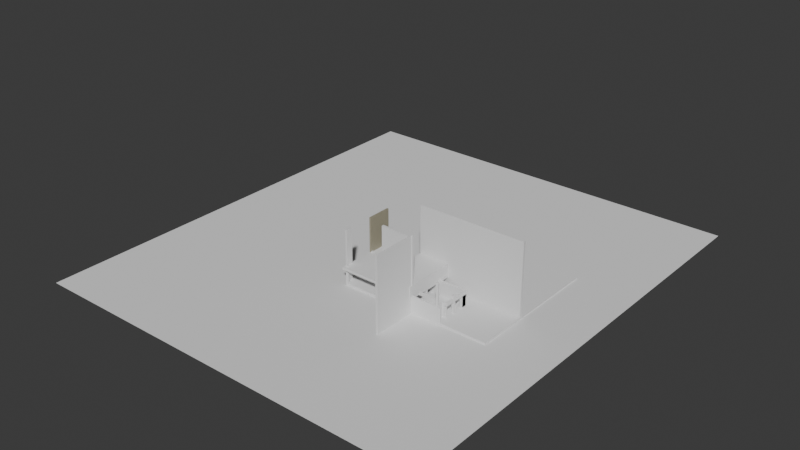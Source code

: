 # Source: Donde_formamos_antes_de_entrar3.blend  (saved by Blender 4.4.32; exported with 4.5.12 LTS)
import bpy
from mathutils import Matrix  # noqa: F401  (used for matrix-valued properties, if any)

bpy.ops.wm.read_factory_settings(use_empty=True)
scene = bpy.context.scene
scene.name = 'Scene'

# ---- collections
col_collection = bpy.data.collections.new('Collection'); scene.collection.children.link(col_collection)

# ---- materials (node trees are filled in below, after node groups)
mat_material_001 = bpy.data.materials.new('Material.001')
mat_material_002 = bpy.data.materials.new('Material.002')
mat_material_004 = bpy.data.materials.new('Material.004')

# ---- material node trees
mat_material_001.use_nodes = True; mat_material_001.node_tree.nodes.clear()
_N = mat_material_001.node_tree.nodes; _L = mat_material_001.node_tree.links
n0 = _N.new('ShaderNodeBsdfPrincipled'); n0.name = 'BSDF Principista'; n0.location = (10, 300)
n0.inputs[0].default_value = (0.3515, 0.3231, 0.2307, 1.0)
n1 = _N.new('ShaderNodeOutputMaterial'); n1.name = 'Material'; n1.location = (300, 300)
_L.new(n0.outputs[0], n1.inputs[0])
n1.is_active_output = True
mat_material_002.use_nodes = True; mat_material_002.node_tree.nodes.clear()
_N = mat_material_002.node_tree.nodes; _L = mat_material_002.node_tree.links
n0 = _N.new('ShaderNodeBsdfPrincipled'); n0.name = 'BSDF Principista'; n0.location = (10, 300)
n1 = _N.new('ShaderNodeOutputMaterial'); n1.name = 'Material'; n1.location = (300, 300)
_L.new(n0.outputs[0], n1.inputs[0])
n1.is_active_output = True
mat_material_004.use_nodes = True; mat_material_004.node_tree.nodes.clear()
_N = mat_material_004.node_tree.nodes; _L = mat_material_004.node_tree.links
n0 = _N.new('ShaderNodeBsdfPrincipled'); n0.name = 'BSDF Principista'; n0.location = (10, 300)
n0.inputs[0].default_value = (0.4656, 0.4277, 0.3044, 1.0)
n1 = _N.new('ShaderNodeOutputMaterial'); n1.name = 'Material'; n1.location = (300, 300)
_L.new(n0.outputs[0], n1.inputs[0])
n1.is_active_output = True

# ---- world
world_world = bpy.data.worlds.new('World'); scene.world = world_world
world_world.use_nodes = True; world_world.node_tree.nodes.clear()
_N = world_world.node_tree.nodes; _L = world_world.node_tree.links
n0 = _N.new('ShaderNodeOutputWorld'); n0.name = 'World Output'; n0.location = (300, 300)
n1 = _N.new('ShaderNodeBackground'); n1.name = 'Background'; n1.location = (10, 300)
n1.inputs[0].default_value = (0.05088, 0.05088, 0.05088, 1.0)
_L.new(n1.outputs[0], n0.inputs[0])
n0.is_active_output = True
world_world.color = (0.05088, 0.05088, 0.05088)
world_world.sun_shadow_jitter_overblur = 0.0

# ---- meshes
me_plano = bpy.data.meshes.new('Plano')
me_plano.from_pydata([], [], [])
_uv = me_plano.uv_layers.new(name='MapaUV')
_uv.uv.foreach_set('vector', [])
me_plano.update()
me_cubo = bpy.data.meshes.new('Cubo')
me_cubo.from_pydata([(-1.0, -1.015, -1.117), (-1.0, -1.015, 4.214), (-1.0, 1.133, -1.117), (-1.0, 1.133, 4.214), (1.0, -1.015, -1.117), (1.0, -1.015, 4.214), (1.0, 1.133, -1.117), (1.0, 1.133, 4.214), (-1.0, 0.3011, 2.743), (-1.0, -0.1346, 2.743), (-1.0, 0.3011, -1.117), (-1.0, -0.1346, -1.117), (1.0, -0.1346, -1.117), (1.0, 0.3011, -1.117), (1.0, -0.1346, 2.743), (1.0, 0.3011, 2.743), (-1.0, -0.2338, -1.117), (-1.0, -0.6928, -1.117), (-1.0, -0.6928, 2.737), (-1.0, -0.2338, 2.737), (1.0, -0.6928, -1.117), (1.0, -0.2338, -1.117), (1.0, -0.6928, 2.737), (1.0, -0.2338, 2.737)], [], [(0, 1, 3, 2, 10, 8, 9, 19, 18, 17), (2, 3, 7, 6), (4, 5, 1, 0), (7, 3, 1, 5), (16, 11, 12, 21), (4, 0, 17, 20), (10, 2, 6, 13), (15, 8, 10, 13), (8, 15, 14, 9), (17, 18, 22, 20), (19, 23, 22, 18), (23, 14, 15, 13, 6, 7, 5, 4, 20, 22)])
_uv = me_cubo.uv_layers.new(name='MapaUV')
_uv.uv.foreach_set('vector', [0.375, 0.0, 0.625, 0.0, 0.625, 0.25, 0.375, 0.25, 0.375, 0.1531, 0.556, 0.1531, 0.556, 0.1024, 0.5557, 0.09088, 0.5557, 0.03746, 0.375, 0.03746, 0.375, 0.25, 0.625, 0.25, 0.625, 0.5, 0.375, 0.5, 0.375, 0.75, 0.625, 0.75, 0.625, 1.0, 0.375, 1.0, 0.625, 0.5, 0.875, 0.5, 0.875, 0.75, 0.625, 0.75, 0.125, 0.6591, 0.125, 0.6476, 0.375, 0.6476, 0.375, 0.6591, 0.375, 0.75, 0.125, 0.75, 0.125, 0.7125, 0.375, 0.7125, 0.125, 0.5969, 0.125, 0.5, 0.375, 0.5, 0.375, 0.5969, 0.625, 0.9445, 0.625, 0.8373, 0.4209, 0.8373, 0.4209, 0.9445, 0.7123, 0.75, 0.8195, 0.75, 0.8195, 0.5, 0.7123, 0.5, 0.421, 0.4127, 0.625, 0.4127, 0.625, 0.3055, 0.421, 0.3055, 0.7123, 0.75, 0.8195, 0.75, 0.8195, 0.5, 0.7123, 0.5, 0.5557, 0.6591, 0.556, 0.6476, 0.556, 0.5969, 0.375, 0.5969, 0.375, 0.5, 0.625, 0.5, 0.625, 0.75, 0.375, 0.75, 0.375, 0.7125, 0.5557, 0.7125])
me_cubo.update()
me_cubo_001 = bpy.data.meshes.new('Cubo.001')
me_cubo_001.from_pydata([(-1.0, -1.0, -1.0), (-1.0, -1.0, 1.075), (-1.0, 1.0, -1.0), (-1.0, 1.0, 1.075), (1.0, -1.0, -1.0), (1.0, -1.0, 1.075), (1.0, 1.0, -1.0), (1.0, 1.0, 1.075)], [], [(0, 1, 3, 2), (2, 3, 7, 6), (6, 7, 5, 4), (4, 5, 1, 0), (2, 6, 4, 0), (7, 3, 1, 5)])
_uv = me_cubo_001.uv_layers.new(name='MapaUV')
_uv.uv.foreach_set('vector', [0.375, 0.0, 0.625, 0.0, 0.625, 0.25, 0.375, 0.25, 0.375, 0.25, 0.625, 0.25, 0.625, 0.5, 0.375, 0.5, 0.375, 0.5, 0.625, 0.5, 0.625, 0.75, 0.375, 0.75, 0.375, 0.75, 0.625, 0.75, 0.625, 1.0, 0.375, 1.0, 0.125, 0.5, 0.375, 0.5, 0.375, 0.75, 0.125, 0.75, 0.625, 0.5, 0.875, 0.5, 0.875, 0.75, 0.625, 0.75])
me_cubo_001.update()
me_cubo_002 = bpy.data.meshes.new('Cubo.002')
me_cubo_002.from_pydata([(-1.0, 4.755, -1.0), (-1.0, 4.755, 1.057), (-1.0, 6.755, -1.0), (-1.0, 6.755, 1.057), (1.0, 4.755, -1.0), (1.0, 4.755, 1.057), (1.0, 6.755, -1.0), (1.0, 6.755, 1.057)], [], [(0, 1, 3, 2), (2, 3, 7, 6), (6, 7, 5, 4), (4, 5, 1, 0), (2, 6, 4, 0), (7, 3, 1, 5)])
_uv = me_cubo_002.uv_layers.new(name='MapaUV')
_uv.uv.foreach_set('vector', [0.375, 0.0, 0.625, 0.0, 0.625, 0.25, 0.375, 0.25, 0.375, 0.25, 0.625, 0.25, 0.625, 0.5, 0.375, 0.5, 0.375, 0.5, 0.625, 0.5, 0.625, 0.75, 0.375, 0.75, 0.375, 0.75, 0.625, 0.75, 0.625, 1.0, 0.375, 1.0, 0.125, 0.5, 0.375, 0.5, 0.375, 0.75, 0.125, 0.75, 0.625, 0.5, 0.875, 0.5, 0.875, 0.75, 0.625, 0.75])
me_cubo_002.update()
me_cubo_004 = bpy.data.meshes.new('Cubo.004')
me_cubo_004.from_pydata([(-1.0, -1.0, -1.0), (-1.0, -1.0, 1.083), (-1.0, 1.0, -1.0), (-1.0, 1.0, 1.083), (1.0, -1.0, -1.0), (1.0, -1.0, 1.083), (1.0, 1.0, -1.0), (1.0, 1.0, 1.083)], [], [(0, 1, 3, 2), (2, 3, 7, 6), (6, 7, 5, 4), (4, 5, 1, 0), (2, 6, 4, 0), (7, 3, 1, 5)])
_uv = me_cubo_004.uv_layers.new(name='MapaUV')
_uv.uv.foreach_set('vector', [0.375, 0.0, 0.625, 0.0, 0.625, 0.25, 0.375, 0.25, 0.375, 0.25, 0.625, 0.25, 0.625, 0.5, 0.375, 0.5, 0.375, 0.5, 0.625, 0.5, 0.625, 0.75, 0.375, 0.75, 0.375, 0.75, 0.625, 0.75, 0.625, 1.0, 0.375, 1.0, 0.125, 0.5, 0.375, 0.5, 0.375, 0.75, 0.125, 0.75, 0.625, 0.5, 0.875, 0.5, 0.875, 0.75, 0.625, 0.75])
me_cubo_004.update()
me_plano_001 = bpy.data.meshes.new('Plano.001')
me_plano_001.from_pydata([(-2.782, -1.0, 0.0), (1.0, -1.0, 0.0), (-2.782, 3.223, 0.0), (1.0, 3.223, 0.0), (-0.4894, 1.16, 0.5615), (-0.4894, 1.16, 0.5695), (-0.4894, 1.168, 0.5615), (-0.4894, 1.168, 0.5695), (-0.4814, 1.16, 0.5615), (-0.4814, 1.16, 0.5695), (-0.4814, 1.168, 0.5615), (-0.4814, 1.168, 0.5695)], [], [(0, 1, 3, 2), (4, 5, 7, 6), (6, 7, 11, 10), (10, 11, 9, 8), (8, 9, 5, 4), (6, 10, 8, 4), (11, 7, 5, 9)])
_uv = me_plano_001.uv_layers.new(name='MapaUV')
_uv.uv.foreach_set('vector', [0.0, 0.0, 1.0, 0.0, 1.0, 1.0, 0.0, 1.0, 0.375, 0.0, 0.625, 0.0, 0.625, 0.25, 0.375, 0.25, 0.375, 0.25, 0.625, 0.25, 0.625, 0.5, 0.375, 0.5, 0.375, 0.5, 0.625, 0.5, 0.625, 0.75, 0.375, 0.75, 0.375, 0.75, 0.625, 0.75, 0.625, 1.0, 0.375, 1.0, 0.125, 0.5, 0.375, 0.5, 0.375, 0.75, 0.125, 0.75, 0.625, 0.5, 0.875, 0.5, 0.875, 0.75, 0.625, 0.75])
me_plano_001.update()
me_cubo_006 = bpy.data.meshes.new('Cubo.006')
me_cubo_006.from_pydata([(-1.0, -10.9, -1.0), (-1.0, -10.9, 5.6), (-1.0, 19.03, -1.0), (-1.0, 19.03, 5.6), (1.0, -10.9, -1.0), (1.0, -10.9, 5.6), (1.0, 19.03, -1.0), (1.0, 19.03, 5.6)], [], [(0, 1, 3, 2), (2, 3, 7, 6), (6, 7, 5, 4), (4, 5, 1, 0), (2, 6, 4, 0), (7, 3, 1, 5)])
_uv = me_cubo_006.uv_layers.new(name='MapaUV')
_uv.uv.foreach_set('vector', [0.375, 0.0, 0.625, 0.0, 0.625, 0.25, 0.375, 0.25, 0.375, 0.25, 0.625, 0.25, 0.625, 0.5, 0.375, 0.5, 0.375, 0.5, 0.625, 0.5, 0.625, 0.75, 0.375, 0.75, 0.375, 0.75, 0.625, 0.75, 0.625, 1.0, 0.375, 1.0, 0.125, 0.5, 0.375, 0.5, 0.375, 0.75, 0.125, 0.75, 0.625, 0.5, 0.875, 0.5, 0.875, 0.75, 0.625, 0.75])
me_cubo_006.materials.append(mat_material_001)
me_cubo_006.update()
me_cubo_010 = bpy.data.meshes.new('Cubo.010')
me_cubo_010.from_pydata([(-0.8406, -1.0, -1.0), (-0.8406, -1.0, 1.0), (-0.8406, 1.018, -1.0), (-0.8406, 1.018, 1.0), (1.0, -1.0, -1.0), (1.0, -1.0, 1.0), (1.0, 1.018, -1.0), (1.0, 1.018, 1.0)], [], [(0, 1, 3, 2), (2, 3, 7, 6), (6, 7, 5, 4), (4, 5, 1, 0), (2, 6, 4, 0), (7, 3, 1, 5)])
_uv = me_cubo_010.uv_layers.new(name='MapaUV')
_uv.uv.foreach_set('vector', [0.375, 0.0, 0.625, 0.0, 0.625, 0.25, 0.375, 0.25, 0.375, 0.25, 0.625, 0.25, 0.625, 0.5, 0.375, 0.5, 0.375, 0.5, 0.625, 0.5, 0.625, 0.75, 0.375, 0.75, 0.375, 0.75, 0.625, 0.75, 0.625, 1.0, 0.375, 1.0, 0.125, 0.5, 0.375, 0.5, 0.375, 0.75, 0.125, 0.75, 0.625, 0.5, 0.875, 0.5, 0.875, 0.75, 0.625, 0.75])
me_cubo_010.update()
me_cubo_012 = bpy.data.meshes.new('Cubo.012')
me_cubo_012.from_pydata([(-1.001, 5.05, -1.021), (-0.9023, 5.05, 4.188), (-1.001, 6.934, -1.021), (-0.9023, 6.934, 4.188), (2.843, 5.05, -1.022), (2.941, 5.05, 4.187), (2.843, 6.934, -1.022), (2.941, 6.934, 4.187)], [], [(0, 1, 3, 2), (2, 3, 7, 6), (6, 7, 5, 4), (4, 5, 1, 0), (2, 6, 4, 0), (7, 3, 1, 5)])
_uv = me_cubo_012.uv_layers.new(name='MapaUV')
_uv.uv.foreach_set('vector', [0.375, 0.0, 0.625, 0.0, 0.625, 0.25, 0.375, 0.25, 0.375, 0.25, 0.625, 0.25, 0.625, 0.5, 0.375, 0.5, 0.375, 0.5, 0.625, 0.5, 0.625, 0.75, 0.375, 0.75, 0.375, 0.75, 0.625, 0.75, 0.625, 1.0, 0.375, 1.0, 0.125, 0.5, 0.375, 0.5, 0.375, 0.75, 0.125, 0.75, 0.625, 0.5, 0.875, 0.5, 0.875, 0.75, 0.625, 0.75])
me_cubo_012.update()
me_cubo_013 = bpy.data.meshes.new('Cubo.013')
me_cubo_013.from_pydata([(-1.001, 5.342, -1.021), (-0.9023, 5.342, 4.188), (-1.001, 6.665, -1.021), (-0.9023, 6.665, 4.188), (2.543, 5.342, -1.022), (2.641, 5.342, 4.187), (2.543, 6.665, -1.022), (2.641, 6.665, 4.187)], [], [(0, 1, 3, 2), (2, 3, 7, 6), (6, 7, 5, 4), (4, 5, 1, 0), (2, 6, 4, 0), (7, 3, 1, 5)])
_uv = me_cubo_013.uv_layers.new(name='MapaUV')
_uv.uv.foreach_set('vector', [0.375, 0.0, 0.625, 0.0, 0.625, 0.25, 0.375, 0.25, 0.375, 0.25, 0.625, 0.25, 0.625, 0.5, 0.375, 0.5, 0.375, 0.5, 0.625, 0.5, 0.625, 0.75, 0.375, 0.75, 0.375, 0.75, 0.625, 0.75, 0.625, 1.0, 0.375, 1.0, 0.125, 0.5, 0.375, 0.5, 0.375, 0.75, 0.125, 0.75, 0.625, 0.5, 0.875, 0.5, 0.875, 0.75, 0.625, 0.75])
me_cubo_013.update()
me_cubo_014 = bpy.data.meshes.new('Cubo.014')
me_cubo_014.from_pydata([(-0.9993, 5.258, -0.976), (-0.8706, 5.242, 5.225), (-0.9993, 7.287, -0.976), (-0.8706, 7.271, 5.225), (2.885, 5.258, -0.9765), (3.014, 5.242, 5.224), (2.885, 7.287, -0.9765), (3.014, 7.271, 5.224)], [], [(0, 1, 3, 2), (2, 3, 7, 6), (6, 7, 5, 4), (4, 5, 1, 0), (2, 6, 4, 0), (7, 3, 1, 5)])
_uv = me_cubo_014.uv_layers.new(name='MapaUV')
_uv.uv.foreach_set('vector', [0.375, 0.0, 0.625, 0.0, 0.625, 0.25, 0.375, 0.25, 0.375, 0.25, 0.625, 0.25, 0.625, 0.5, 0.375, 0.5, 0.375, 0.5, 0.625, 0.5, 0.625, 0.75, 0.375, 0.75, 0.375, 0.75, 0.625, 0.75, 0.625, 1.0, 0.375, 1.0, 0.125, 0.5, 0.375, 0.5, 0.375, 0.75, 0.125, 0.75, 0.625, 0.5, 0.875, 0.5, 0.875, 0.75, 0.625, 0.75])
me_cubo_014.update()
me_cubo_015 = bpy.data.meshes.new('Cubo.015')
me_cubo_015.from_pydata([(-1.001, 5.258, -1.021), (-0.9023, 5.258, 4.188), (-1.001, 6.755, -1.021), (-0.9023, 6.755, 4.188), (2.74, 5.258, -1.022), (2.838, 5.258, 4.187), (2.74, 6.755, -1.022), (2.838, 6.755, 4.187)], [], [(0, 1, 3, 2), (2, 3, 7, 6), (6, 7, 5, 4), (4, 5, 1, 0), (2, 6, 4, 0), (7, 3, 1, 5)])
_uv = me_cubo_015.uv_layers.new(name='MapaUV')
_uv.uv.foreach_set('vector', [0.375, 0.0, 0.625, 0.0, 0.625, 0.25, 0.375, 0.25, 0.375, 0.25, 0.625, 0.25, 0.625, 0.5, 0.375, 0.5, 0.375, 0.5, 0.625, 0.5, 0.625, 0.75, 0.375, 0.75, 0.375, 0.75, 0.625, 0.75, 0.625, 1.0, 0.375, 1.0, 0.125, 0.5, 0.375, 0.5, 0.375, 0.75, 0.125, 0.75, 0.625, 0.5, 0.875, 0.5, 0.875, 0.75, 0.625, 0.75])
me_cubo_015.update()
me_cubo_005 = bpy.data.meshes.new('Cubo.005')
me_cubo_005.from_pydata([(-26.14, -1.0, -1.0), (-26.14, -1.0, 0.4392), (-26.14, 74.92, -1.0), (-26.14, 74.92, 0.4392), (94.81, -1.0, -1.0), (94.81, -1.0, 0.4392), (94.81, 74.92, -1.0), (94.81, 74.92, 0.4392)], [], [(0, 1, 3, 2), (2, 3, 7, 6), (6, 7, 5, 4), (4, 5, 1, 0), (2, 6, 4, 0), (7, 3, 1, 5)])
_uv = me_cubo_005.uv_layers.new(name='MapaUV')
_uv.uv.foreach_set('vector', [0.375, 0.0, 0.625, 0.0, 0.625, 0.25, 0.375, 0.25, 0.375, 0.25, 0.625, 0.25, 0.625, 0.5, 0.375, 0.5, 0.375, 0.5, 0.625, 0.5, 0.625, 0.75, 0.375, 0.75, 0.375, 0.75, 0.625, 0.75, 0.625, 1.0, 0.375, 1.0, 0.125, 0.5, 0.375, 0.5, 0.375, 0.75, 0.125, 0.75, 0.625, 0.5, 0.875, 0.5, 0.875, 0.75, 0.625, 0.75])
me_cubo_005.update()
me_cubo_008 = bpy.data.meshes.new('Cubo.008')
me_cubo_008.from_pydata([(-1.0, 4.755, -1.0), (-1.0, 4.755, 1.057), (-1.0, 6.755, -1.0), (-1.0, 6.755, 1.057), (1.0, 4.755, -1.0), (1.0, 4.755, 1.057), (1.0, 6.755, -1.0), (1.0, 6.755, 1.057)], [], [(0, 1, 3, 2), (2, 3, 7, 6), (6, 7, 5, 4), (4, 5, 1, 0), (2, 6, 4, 0), (7, 3, 1, 5)])
_uv = me_cubo_008.uv_layers.new(name='MapaUV')
_uv.uv.foreach_set('vector', [0.375, 0.0, 0.625, 0.0, 0.625, 0.25, 0.375, 0.25, 0.375, 0.25, 0.625, 0.25, 0.625, 0.5, 0.375, 0.5, 0.375, 0.5, 0.625, 0.5, 0.625, 0.75, 0.375, 0.75, 0.375, 0.75, 0.625, 0.75, 0.625, 1.0, 0.375, 1.0, 0.125, 0.5, 0.375, 0.5, 0.375, 0.75, 0.125, 0.75, 0.625, 0.5, 0.875, 0.5, 0.875, 0.75, 0.625, 0.75])
me_cubo_008.update()
me_cubo_009 = bpy.data.meshes.new('Cubo.009')
me_cubo_009.from_pydata([(-1.0, 4.755, -1.0), (-1.0, 4.755, 1.057), (-1.0, 6.755, -1.0), (-1.0, 6.755, 1.057), (1.0, 4.755, -1.0), (1.0, 4.755, 1.057), (1.0, 6.755, -1.0), (1.0, 6.755, 1.057)], [], [(0, 1, 3, 2), (2, 3, 7, 6), (6, 7, 5, 4), (4, 5, 1, 0), (2, 6, 4, 0), (7, 3, 1, 5)])
_uv = me_cubo_009.uv_layers.new(name='MapaUV')
_uv.uv.foreach_set('vector', [0.375, 0.0, 0.625, 0.0, 0.625, 0.25, 0.375, 0.25, 0.375, 0.25, 0.625, 0.25, 0.625, 0.5, 0.375, 0.5, 0.375, 0.5, 0.625, 0.5, 0.625, 0.75, 0.375, 0.75, 0.375, 0.75, 0.625, 0.75, 0.625, 1.0, 0.375, 1.0, 0.125, 0.5, 0.375, 0.5, 0.375, 0.75, 0.125, 0.75, 0.625, 0.5, 0.875, 0.5, 0.875, 0.75, 0.625, 0.75])
me_cubo_009.update()
me_cubo_019 = bpy.data.meshes.new('Cubo.019')
me_cubo_019.from_pydata([(-1.0, -1.235, -1.0), (-1.0, -1.235, 5.635), (-1.0, 6.795, -1.0), (-1.0, 6.795, 5.635), (1.0, -1.235, -1.0), (1.0, -1.235, 5.635), (1.0, 6.795, -1.0), (1.0, 6.795, 5.635)], [], [(0, 1, 3, 2), (2, 3, 7, 6), (6, 7, 5, 4), (4, 5, 1, 0), (2, 6, 4, 0), (7, 3, 1, 5)])
me_cubo_019.polygons.foreach_set('material_index', [0, 0, 1, 0, 0, 0])
_uv = me_cubo_019.uv_layers.new(name='MapaUV')
_uv.uv.foreach_set('vector', [0.375, 0.0, 0.625, 0.0, 0.625, 0.25, 0.375, 0.25, 0.375, 0.25, 0.625, 0.25, 0.625, 0.5, 0.375, 0.5, 0.375, 0.5, 0.625, 0.5, 0.625, 0.75, 0.375, 0.75, 0.375, 0.75, 0.625, 0.75, 0.625, 1.0, 0.375, 1.0, 0.125, 0.5, 0.375, 0.5, 0.375, 0.75, 0.125, 0.75, 0.625, 0.5, 0.875, 0.5, 0.875, 0.75, 0.625, 0.75])
me_cubo_019.materials.append(mat_material_002)
me_cubo_019.materials.append(mat_material_004)
me_cubo_019.update()
me_cubo_020 = bpy.data.meshes.new('Cubo.020')
me_cubo_020.from_pydata([(-1.0, 4.755, -1.0), (-1.0, 4.755, 1.057), (-1.0, 6.755, -1.0), (-1.0, 6.755, 1.057), (1.0, 4.755, -1.0), (1.0, 4.755, 1.057), (1.0, 6.755, -1.0), (1.0, 6.755, 1.057)], [], [(0, 1, 3, 2), (2, 3, 7, 6), (6, 7, 5, 4), (4, 5, 1, 0), (2, 6, 4, 0), (7, 3, 1, 5)])
_uv = me_cubo_020.uv_layers.new(name='MapaUV')
_uv.uv.foreach_set('vector', [0.375, 0.0, 0.625, 0.0, 0.625, 0.25, 0.375, 0.25, 0.375, 0.25, 0.625, 0.25, 0.625, 0.5, 0.375, 0.5, 0.375, 0.5, 0.625, 0.5, 0.625, 0.75, 0.375, 0.75, 0.375, 0.75, 0.625, 0.75, 0.625, 1.0, 0.375, 1.0, 0.125, 0.5, 0.375, 0.5, 0.375, 0.75, 0.125, 0.75, 0.625, 0.5, 0.875, 0.5, 0.875, 0.75, 0.625, 0.75])
me_cubo_020.update()
me_cubo_021 = bpy.data.meshes.new('Cubo.021')
me_cubo_021.from_pydata([(-0.5048, 4.755, -1.0), (-0.5615, 4.755, 0.327), (-0.5048, 6.803, -1.0), (-0.5615, 6.803, 0.327), (0.3527, 4.755, -1.0), (0.2961, 4.755, 0.327), (0.3527, 6.803, -1.0), (0.2961, 6.803, 0.327), (-0.5615, 4.097, 0.327), (0.2961, 4.097, 0.327)], [], [(0, 1, 3, 2), (2, 3, 7, 6), (6, 7, 5, 4), (4, 5, 1, 0), (2, 6, 4, 0), (7, 3, 1, 5), (5, 1, 8, 9)])
_uv = me_cubo_021.uv_layers.new(name='MapaUV')
_uv.uv.foreach_set('vector', [0.375, 0.0, 0.625, 0.0, 0.625, 0.25, 0.375, 0.25, 0.375, 0.25, 0.625, 0.25, 0.625, 0.5, 0.375, 0.5, 0.375, 0.5, 0.625, 0.5, 0.625, 0.75, 0.375, 0.75, 0.375, 0.75, 0.625, 0.75, 0.625, 1.0, 0.375, 1.0, 0.125, 0.5, 0.375, 0.5, 0.375, 0.75, 0.125, 0.75, 0.625, 0.5, 0.875, 0.5, 0.875, 0.75, 0.625, 0.75, 0.625, 0.75, 0.625, 1.0, 0.625, 1.0, 0.625, 0.75])
me_cubo_021.update()
me_cubo_011 = bpy.data.meshes.new('Cubo.011')
me_cubo_011.from_pydata([(-94.32, 4.755, -1.0), (-94.32, 4.755, 5.942), (-94.32, 6.755, -1.0), (-94.32, 6.755, 5.942), (1.0, 4.755, -1.0), (1.0, 4.755, 5.942), (1.0, 6.755, -1.0), (1.0, 6.755, 5.942)], [], [(0, 1, 3, 2), (2, 3, 7, 6), (6, 7, 5, 4), (4, 5, 1, 0), (2, 6, 4, 0), (7, 3, 1, 5)])
_uv = me_cubo_011.uv_layers.new(name='MapaUV')
_uv.uv.foreach_set('vector', [0.375, 0.0, 0.625, 0.0, 0.625, 0.25, 0.375, 0.25, 0.375, 0.25, 0.625, 0.25, 0.625, 0.5, 0.375, 0.5, 0.375, 0.5, 0.625, 0.5, 0.625, 0.75, 0.375, 0.75, 0.375, 0.75, 0.625, 0.75, 0.625, 1.0, 0.375, 1.0, 0.125, 0.5, 0.375, 0.5, 0.375, 0.75, 0.125, 0.75, 0.625, 0.5, 0.875, 0.5, 0.875, 0.75, 0.625, 0.75])
me_cubo_011.update()
me_cubo_016 = bpy.data.meshes.new('Cubo.016')
me_cubo_016.from_pydata([(-96.19, 5.038, -1.0), (-96.19, 5.038, -0.3136), (-96.19, 6.371, -1.0), (-96.19, 6.371, -0.2706), (1.0, 5.038, -1.0), (1.0, 5.038, -0.3136), (1.0, 6.371, -1.0), (1.0, 6.371, -0.2706), (-96.19, 6.371, -0.1998), (1.0, 6.371, -0.1998), (-96.19, 4.424, -0.3136), (-96.19, 6.353, -0.2102), (1.0, 6.353, -0.2102), (1.0, 4.424, -0.3136)], [], [(0, 1, 3, 2), (2, 3, 7, 6), (6, 7, 5, 4), (4, 5, 1, 0), (2, 6, 4, 0), (5, 7, 9, 12, 13), (1, 5, 13, 10), (7, 3, 8, 9), (9, 8, 11, 12), (12, 11, 10, 13), (3, 1, 10, 11, 8)])
_uv = me_cubo_016.uv_layers.new(name='MapaUV')
_uv.uv.foreach_set('vector', [0.375, 0.0, 0.625, 0.0, 0.625, 0.25, 0.375, 0.25, 0.375, 0.25, 0.625, 0.25, 0.625, 0.5, 0.375, 0.5, 0.375, 0.5, 0.625, 0.5, 0.625, 0.75, 0.375, 0.75, 0.375, 0.75, 0.625, 0.75, 0.625, 1.0, 0.375, 1.0, 0.125, 0.5, 0.375, 0.5, 0.375, 0.75, 0.125, 0.75, 0.625, 0.75, 0.625, 0.5, 0.625, 0.5, 0.625, 0.5034, 0.625, 0.75, 0.625, 1.0, 0.625, 0.75, 0.625, 0.75, 0.625, 1.0, 0.625, 0.5, 0.625, 0.25, 0.625, 0.25, 0.625, 0.5, 0.625, 0.5, 0.875, 0.5, 0.875, 0.5034, 0.625, 0.5034, 0.625, 0.75, 0.625, 1.0, 0.625, 1.0, 0.625, 0.75, 0.625, 0.25, 0.625, 0.0, 0.625, 0.0, 0.625, 0.2466, 0.625, 0.25])
me_cubo_016.update()
me_cubo_018 = bpy.data.meshes.new('Cubo.018')
me_cubo_018.from_pydata([(-0.9993, 5.258, -0.976), (-0.8719, 5.243, 5.182), (-0.9993, 8.296, -0.9758), (-0.8719, 8.281, 5.182), (2.885, 5.258, -0.9765), (3.013, 5.243, 5.181), (2.885, 8.296, -0.9764), (3.013, 8.281, 5.181)], [], [(0, 1, 3, 2), (2, 3, 7, 6), (6, 7, 5, 4), (4, 5, 1, 0), (2, 6, 4, 0), (7, 3, 1, 5)])
_uv = me_cubo_018.uv_layers.new(name='MapaUV')
_uv.uv.foreach_set('vector', [0.375, 0.0, 0.625, 0.0, 0.625, 0.25, 0.375, 0.25, 0.375, 0.25, 0.625, 0.25, 0.625, 0.5, 0.375, 0.5, 0.375, 0.5, 0.625, 0.5, 0.625, 0.75, 0.375, 0.75, 0.375, 0.75, 0.625, 0.75, 0.625, 1.0, 0.375, 1.0, 0.125, 0.5, 0.375, 0.5, 0.375, 0.75, 0.125, 0.75, 0.625, 0.5, 0.875, 0.5, 0.875, 0.75, 0.625, 0.75])
me_cubo_018.update()
me_cubo_022 = bpy.data.meshes.new('Cubo.022')
me_cubo_022.from_pydata([(-3.002, -4.068, -1.0), (-3.002, -4.068, 1.0), (-3.002, 3.545, -1.0), (-3.002, 3.545, 1.0), (20.05, -4.068, -1.0), (20.05, -4.068, 1.0), (20.05, 3.545, -1.0), (20.05, 3.545, 1.0)], [], [(0, 1, 3, 2), (2, 3, 7, 6), (6, 7, 5, 4), (4, 5, 1, 0), (2, 6, 4, 0), (7, 3, 1, 5)])
_uv = me_cubo_022.uv_layers.new(name='MapaUV')
_uv.uv.foreach_set('vector', [0.375, 0.0, 0.625, 0.0, 0.625, 0.25, 0.375, 0.25, 0.375, 0.25, 0.625, 0.25, 0.625, 0.5, 0.375, 0.5, 0.375, 0.5, 0.625, 0.5, 0.625, 0.75, 0.375, 0.75, 0.375, 0.75, 0.625, 0.75, 0.625, 1.0, 0.375, 1.0, 0.125, 0.5, 0.375, 0.5, 0.375, 0.75, 0.125, 0.75, 0.625, 0.5, 0.875, 0.5, 0.875, 0.75, 0.625, 0.75])
me_cubo_022.update()
me_cubo_023 = bpy.data.meshes.new('Cubo.023')
me_cubo_023.from_pydata([(-24.33, 4.755, -1.0), (-24.33, 4.755, 5.942), (-24.33, 6.755, -1.0), (-24.33, 6.755, 5.942), (1.0, 4.755, -1.0), (1.0, 4.755, 5.942), (1.0, 6.755, -1.0), (1.0, 6.755, 5.942)], [], [(0, 1, 3, 2), (2, 3, 7, 6), (6, 7, 5, 4), (4, 5, 1, 0), (2, 6, 4, 0), (7, 3, 1, 5)])
_uv = me_cubo_023.uv_layers.new(name='MapaUV')
_uv.uv.foreach_set('vector', [0.375, 0.0, 0.625, 0.0, 0.625, 0.25, 0.375, 0.25, 0.375, 0.25, 0.625, 0.25, 0.625, 0.5, 0.375, 0.5, 0.375, 0.5, 0.625, 0.5, 0.625, 0.75, 0.375, 0.75, 0.375, 0.75, 0.625, 0.75, 0.625, 1.0, 0.375, 1.0, 0.125, 0.5, 0.375, 0.5, 0.375, 0.75, 0.125, 0.75, 0.625, 0.5, 0.875, 0.5, 0.875, 0.75, 0.625, 0.75])
me_cubo_023.update()
me_cubo_027 = bpy.data.meshes.new('Cubo.027')
me_cubo_027.from_pydata([(-1.0, -1.0, -1.949), (-1.0, -1.0, 9.308), (-1.0, -0.03762, -1.949), (-1.0, -0.03762, 9.308), (57.01, -1.0, -1.949), (57.01, -1.0, 9.308), (57.01, -0.03762, -1.949), (57.01, -0.03762, 9.308)], [], [(0, 1, 3, 2), (2, 3, 7, 6), (6, 7, 5, 4), (4, 5, 1, 0), (2, 6, 4, 0), (7, 3, 1, 5)])
_uv = me_cubo_027.uv_layers.new(name='MapaUV')
_uv.uv.foreach_set('vector', [0.375, 0.0, 0.625, 0.0, 0.625, 0.25, 0.375, 0.25, 0.375, 0.25, 0.625, 0.25, 0.625, 0.5, 0.375, 0.5, 0.375, 0.5, 0.625, 0.5, 0.625, 0.75, 0.375, 0.75, 0.375, 0.75, 0.625, 0.75, 0.625, 1.0, 0.375, 1.0, 0.125, 0.5, 0.375, 0.5, 0.375, 0.75, 0.125, 0.75, 0.625, 0.5, 0.875, 0.5, 0.875, 0.75, 0.625, 0.75])
me_cubo_027.update()
me_cubo_028 = bpy.data.meshes.new('Cubo.028')
me_cubo_028.from_pydata([(-0.9993, 5.258, -0.976), (-0.8719, 5.243, 6.482), (-0.9993, 7.691, -0.9759), (-0.8719, 7.676, 6.482), (2.885, 5.258, -0.9765), (3.013, 5.243, 6.481), (2.885, 7.691, -0.9765), (3.013, 7.676, 6.481)], [], [(0, 1, 3, 2), (2, 3, 7, 6), (6, 7, 5, 4), (4, 5, 1, 0), (2, 6, 4, 0), (7, 3, 1, 5)])
_uv = me_cubo_028.uv_layers.new(name='MapaUV')
_uv.uv.foreach_set('vector', [0.375, 0.0, 0.625, 0.0, 0.625, 0.25, 0.375, 0.25, 0.375, 0.25, 0.625, 0.25, 0.625, 0.5, 0.375, 0.5, 0.375, 0.5, 0.625, 0.5, 0.625, 0.75, 0.375, 0.75, 0.375, 0.75, 0.625, 0.75, 0.625, 1.0, 0.375, 1.0, 0.125, 0.5, 0.375, 0.5, 0.375, 0.75, 0.125, 0.75, 0.625, 0.5, 0.875, 0.5, 0.875, 0.75, 0.625, 0.75])
me_cubo_028.update()
me_cubo_029 = bpy.data.meshes.new('Cubo.029')
me_cubo_029.from_pydata([(-2.073, -1.0, -1.949), (-2.073, -0.03762, -1.949), (27.12, -1.0, -1.949), (27.12, -1.0, 9.64), (27.12, -0.03762, -1.949), (27.12, -0.03762, 9.64), (4.575, -1.0, 9.633), (-2.149, -0.967, 3.68), (-2.149, -0.00459, 3.68), (4.575, -0.03762, 9.633)], [], [(5, 9, 6, 3), (4, 5, 3, 2), (0, 7, 8, 1), (1, 4, 2, 0), (1, 8, 9, 5, 4), (6, 9, 8, 7), (2, 3, 6, 7, 0)])
_uv = me_cubo_029.uv_layers.new(name='MapaUV')
_uv.uv.foreach_set('vector', [0.625, 0.5, 0.7089, 0.5, 0.7089, 0.75, 0.625, 0.75, 0.375, 0.5, 0.625, 0.5, 0.625, 0.75, 0.375, 0.75, 0.375, 0.0, 0.4234, 0.0, 0.4234, 0.25, 0.375, 0.25, 0.125, 0.5, 0.375, 0.5, 0.375, 0.75, 0.125, 0.75, 0.375, 0.25, 0.4234, 0.25, 0.625, 0.4161, 0.625, 0.5, 0.375, 0.5, 0.625, 0.0, 0.625, 0.25, 0.4234, 0.25, 0.4234, 0.0, 0.375, 0.75, 0.625, 0.75, 0.625, 0.8339, 0.4234, 1.0, 0.375, 1.0])
me_cubo_029.update()
me_cubo_030 = bpy.data.meshes.new('Cubo.030')
me_cubo_030.from_pydata([(-1.0, 4.755, -1.0), (-1.0, 4.755, 1.057), (-1.0, 6.755, -1.0), (-1.0, 6.755, 1.057), (1.0, 4.755, -1.0), (1.0, 4.755, 1.057), (1.0, 6.755, -1.0), (1.0, 6.755, 1.057)], [], [(0, 1, 3, 2), (2, 3, 7, 6), (6, 7, 5, 4), (4, 5, 1, 0), (2, 6, 4, 0), (7, 3, 1, 5)])
_uv = me_cubo_030.uv_layers.new(name='MapaUV')
_uv.uv.foreach_set('vector', [0.375, 0.0, 0.625, 0.0, 0.625, 0.25, 0.375, 0.25, 0.375, 0.25, 0.625, 0.25, 0.625, 0.5, 0.375, 0.5, 0.375, 0.5, 0.625, 0.5, 0.625, 0.75, 0.375, 0.75, 0.375, 0.75, 0.625, 0.75, 0.625, 1.0, 0.375, 1.0, 0.125, 0.5, 0.375, 0.5, 0.375, 0.75, 0.125, 0.75, 0.625, 0.5, 0.875, 0.5, 0.875, 0.75, 0.625, 0.75])
me_cubo_030.update()
me_cubo_031 = bpy.data.meshes.new('Cubo.031')
me_cubo_031.from_pydata([(-1.0, 4.755, -1.0), (-1.0, 4.755, 1.057), (-1.0, 6.755, -1.0), (-1.0, 6.755, 1.057), (1.0, 4.755, -1.0), (1.0, 4.755, 1.057), (1.0, 6.755, -1.0), (1.0, 6.755, 1.057)], [], [(0, 1, 3, 2), (2, 3, 7, 6), (6, 7, 5, 4), (4, 5, 1, 0), (2, 6, 4, 0), (7, 3, 1, 5)])
_uv = me_cubo_031.uv_layers.new(name='MapaUV')
_uv.uv.foreach_set('vector', [0.375, 0.0, 0.625, 0.0, 0.625, 0.25, 0.375, 0.25, 0.375, 0.25, 0.625, 0.25, 0.625, 0.5, 0.375, 0.5, 0.375, 0.5, 0.625, 0.5, 0.625, 0.75, 0.375, 0.75, 0.375, 0.75, 0.625, 0.75, 0.625, 1.0, 0.375, 1.0, 0.125, 0.5, 0.375, 0.5, 0.375, 0.75, 0.125, 0.75, 0.625, 0.5, 0.875, 0.5, 0.875, 0.75, 0.625, 0.75])
me_cubo_031.update()
me_cubo_032 = bpy.data.meshes.new('Cubo.032')
me_cubo_032.from_pydata([(2.643, -29.05, -0.7902), (2.77, -29.07, 5.681), (2.643, 8.124, -0.7901), (2.77, 8.109, 5.681), (15.34, -29.05, -0.7908), (15.47, -29.07, 5.68), (15.34, 8.124, -0.7907), (15.47, 8.109, 5.68)], [], [(0, 1, 3, 2), (2, 3, 7, 6), (6, 7, 5, 4), (4, 5, 1, 0), (2, 6, 4, 0), (7, 3, 1, 5)])
_uv = me_cubo_032.uv_layers.new(name='MapaUV')
_uv.uv.foreach_set('vector', [0.375, 0.0, 0.625, 0.0, 0.625, 0.25, 0.375, 0.25, 0.375, 0.25, 0.625, 0.25, 0.625, 0.5, 0.375, 0.5, 0.375, 0.5, 0.625, 0.5, 0.625, 0.75, 0.375, 0.75, 0.375, 0.75, 0.625, 0.75, 0.625, 1.0, 0.375, 1.0, 0.125, 0.5, 0.375, 0.5, 0.375, 0.75, 0.125, 0.75, 0.625, 0.5, 0.875, 0.5, 0.875, 0.75, 0.625, 0.75])
me_cubo_032.update()
me_cubo_033 = bpy.data.meshes.new('Cubo.033')
me_cubo_033.from_pydata([(-1.0, 4.948, -1.0), (-1.0, 4.948, 5.948), (-1.0, 6.755, -1.0), (-1.0, 6.755, 5.948), (1.0, 4.948, -1.0), (1.0, 4.948, 5.948), (1.0, 6.755, -1.0), (1.0, 6.755, 5.948)], [], [(0, 1, 3, 2), (2, 3, 7, 6), (6, 7, 5, 4), (4, 5, 1, 0), (2, 6, 4, 0), (7, 3, 1, 5)])
_uv = me_cubo_033.uv_layers.new(name='MapaUV')
_uv.uv.foreach_set('vector', [0.375, 0.0, 0.625, 0.0, 0.625, 0.25, 0.375, 0.25, 0.375, 0.25, 0.625, 0.25, 0.625, 0.5, 0.375, 0.5, 0.375, 0.5, 0.625, 0.5, 0.625, 0.75, 0.375, 0.75, 0.375, 0.75, 0.625, 0.75, 0.625, 1.0, 0.375, 1.0, 0.125, 0.5, 0.375, 0.5, 0.375, 0.75, 0.125, 0.75, 0.625, 0.5, 0.875, 0.5, 0.875, 0.75, 0.625, 0.75])
me_cubo_033.update()
me_cubo_034 = bpy.data.meshes.new('Cubo.034')
me_cubo_034.from_pydata([(-26.14, 5.449, -1.0), (-26.14, 5.449, 0.8159), (-26.14, 6.776, -1.0), (-26.14, 6.776, 0.8159), (0.8762, 5.449, -1.0), (0.8762, 5.449, 0.8159), (0.8762, 6.776, -1.0), (0.8762, 6.776, 0.8159)], [], [(0, 1, 3, 2), (2, 3, 7, 6), (6, 7, 5, 4), (4, 5, 1, 0), (2, 6, 4, 0), (7, 3, 1, 5)])
_uv = me_cubo_034.uv_layers.new(name='MapaUV')
_uv.uv.foreach_set('vector', [0.375, 0.0, 0.625, 0.0, 0.625, 0.25, 0.375, 0.25, 0.375, 0.25, 0.625, 0.25, 0.625, 0.5, 0.375, 0.5, 0.375, 0.5, 0.625, 0.5, 0.625, 0.75, 0.375, 0.75, 0.375, 0.75, 0.625, 0.75, 0.625, 1.0, 0.375, 1.0, 0.125, 0.5, 0.375, 0.5, 0.375, 0.75, 0.125, 0.75, 0.625, 0.5, 0.875, 0.5, 0.875, 0.75, 0.625, 0.75])
me_cubo_034.update()
me_cubo_035 = bpy.data.meshes.new('Cubo.035')
me_cubo_035.from_pydata([(-1.0, -5.101, -1.0), (-1.0, -5.101, 0.495), (-1.0, 1.0, -1.0), (-1.0, 1.0, 0.495), (0.9415, -5.101, -1.0), (0.9415, -5.101, 0.495), (0.9415, 1.0, -1.0), (0.9415, 1.0, 0.495)], [], [(0, 1, 3, 2), (2, 3, 7, 6), (6, 7, 5, 4), (4, 5, 1, 0), (2, 6, 4, 0), (7, 3, 1, 5)])
_uv = me_cubo_035.uv_layers.new(name='MapaUV')
_uv.uv.foreach_set('vector', [0.375, 0.0, 0.625, 0.0, 0.625, 0.25, 0.375, 0.25, 0.375, 0.25, 0.625, 0.25, 0.625, 0.5, 0.375, 0.5, 0.375, 0.5, 0.625, 0.5, 0.625, 0.75, 0.375, 0.75, 0.375, 0.75, 0.625, 0.75, 0.625, 1.0, 0.375, 1.0, 0.125, 0.5, 0.375, 0.5, 0.375, 0.75, 0.125, 0.75, 0.625, 0.5, 0.875, 0.5, 0.875, 0.75, 0.625, 0.75])
me_cubo_035.update()
me_cubo_036 = bpy.data.meshes.new('Cubo.036')
me_cubo_036.from_pydata([(-1.0, 4.755, -1.0), (-1.0, 4.755, 1.057), (-1.0, 6.188, -1.0), (-1.0, 6.188, 1.057), (1.0, 4.755, -1.0), (1.0, 4.755, 1.057), (1.0, 6.188, -1.0), (1.0, 6.188, 1.057)], [], [(0, 1, 3, 2), (2, 3, 7, 6), (6, 7, 5, 4), (4, 5, 1, 0), (2, 6, 4, 0), (7, 3, 1, 5)])
_uv = me_cubo_036.uv_layers.new(name='MapaUV')
_uv.uv.foreach_set('vector', [0.375, 0.0, 0.625, 0.0, 0.625, 0.25, 0.375, 0.25, 0.375, 0.25, 0.625, 0.25, 0.625, 0.5, 0.375, 0.5, 0.375, 0.5, 0.625, 0.5, 0.625, 0.75, 0.375, 0.75, 0.375, 0.75, 0.625, 0.75, 0.625, 1.0, 0.375, 1.0, 0.125, 0.5, 0.375, 0.5, 0.375, 0.75, 0.125, 0.75, 0.625, 0.5, 0.875, 0.5, 0.875, 0.75, 0.625, 0.75])
me_cubo_036.update()
me_cubo_039 = bpy.data.meshes.new('Cubo.039')
me_cubo_039.from_pydata([(2.318, -50.42, -1.0), (2.318, -50.42, 4.497), (2.318, 22.67, -1.0), (2.318, 22.67, 4.497), (10.76, -50.42, -1.315), (10.76, -50.42, 4.182), (10.76, 22.67, -1.315), (10.76, 22.67, 4.182), (2.318, -35.03, -1.0), (2.318, -34.97, 4.497), (2.318, -50.42, 1.661), (2.318, 22.67, 1.661), (10.76, 22.67, 1.346), (10.76, -50.42, 1.346), (2.318, -35.0, 1.661), (0.3759, 22.67, 1.661), (0.3759, 22.67, -1.0), (0.3759, -35.03, -1.0), (0.3759, -35.0, 1.661)], [], [(10, 1, 9, 14), (11, 3, 7, 12), (12, 7, 5, 13), (13, 5, 1, 10), (2, 6, 4, 0, 8), (7, 3, 9, 1, 5), (8, 14, 18, 17), (14, 9, 3, 11), (4, 13, 10, 0), (6, 12, 13, 4), (2, 11, 12, 6), (0, 10, 14, 8), (17, 18, 15, 16), (14, 11, 15, 18), (11, 2, 16, 15), (2, 8, 17, 16)])
_uv = me_cubo_039.uv_layers.new(name='MapaUV')
_uv.uv.foreach_set('vector', [0.496, 0.0, 0.625, 0.0, 0.625, 0.05283, 0.496, 0.05272, 0.496, 0.25, 0.625, 0.25, 0.625, 0.5, 0.496, 0.5, 0.496, 0.5, 0.625, 0.5, 0.625, 0.75, 0.496, 0.75, 0.496, 0.75, 0.625, 0.75, 0.625, 1.0, 0.496, 1.0, 0.125, 0.5, 0.375, 0.5, 0.375, 0.75, 0.125, 0.75, 0.125, 0.6974, 0.625, 0.5, 0.875, 0.5, 0.875, 0.6972, 0.875, 0.75, 0.625, 0.75, 0.375, 0.05262, 0.496, 0.05272, 0.496, 0.05272, 0.375, 0.05262, 0.496, 0.05272, 0.625, 0.05283, 0.625, 0.25, 0.496, 0.25, 0.375, 0.75, 0.496, 0.75, 0.496, 1.0, 0.375, 1.0, 0.375, 0.5, 0.496, 0.5, 0.496, 0.75, 0.375, 0.75, 0.375, 0.25, 0.496, 0.25, 0.496, 0.5, 0.375, 0.5, 0.375, 0.0, 0.496, 0.0, 0.496, 0.05272, 0.375, 0.05262, 0.375, 0.05262, 0.496, 0.05272, 0.496, 0.25, 0.375, 0.25, 0.496, 0.05272, 0.496, 0.25, 0.496, 0.25, 0.496, 0.05272, 0.496, 0.25, 0.375, 0.25, 0.375, 0.25, 0.496, 0.25, 0.125, 0.5, 0.125, 0.6974, 0.125, 0.6974, 0.125, 0.5])
me_cubo_039.update()
me_cubo_040 = bpy.data.meshes.new('Cubo.040')
me_cubo_040.from_pydata([(-0.9993, 5.258, -0.976), (-0.8719, 5.265, 5.455), (-0.9993, 7.691, -0.9759), (-0.8719, 7.698, 5.455), (2.885, 5.258, -0.9765), (3.013, 5.265, 5.454), (2.885, 7.691, -0.9765), (3.013, 7.698, 5.454)], [], [(0, 1, 3, 2), (2, 3, 7, 6), (6, 7, 5, 4), (4, 5, 1, 0), (2, 6, 4, 0), (7, 3, 1, 5)])
_uv = me_cubo_040.uv_layers.new(name='MapaUV')
_uv.uv.foreach_set('vector', [0.375, 0.0, 0.625, 0.0, 0.625, 0.25, 0.375, 0.25, 0.375, 0.25, 0.625, 0.25, 0.625, 0.5, 0.375, 0.5, 0.375, 0.5, 0.625, 0.5, 0.625, 0.75, 0.375, 0.75, 0.375, 0.75, 0.625, 0.75, 0.625, 1.0, 0.375, 1.0, 0.125, 0.5, 0.375, 0.5, 0.375, 0.75, 0.125, 0.75, 0.625, 0.5, 0.875, 0.5, 0.875, 0.75, 0.625, 0.75])
me_cubo_040.update()
me_cubo_041 = bpy.data.meshes.new('Cubo.041')
me_cubo_041.from_pydata([(-11.25, 4.755, -0.2349), (-11.25, 4.755, 0.491), (-11.25, 6.755, -0.2349), (-11.25, 6.755, 0.491), (1.0, 4.755, -0.2349), (1.0, 4.755, 0.491), (1.0, 6.755, -0.2349), (1.0, 6.755, 0.491)], [], [(0, 1, 3, 2), (2, 3, 7, 6), (6, 7, 5, 4), (4, 5, 1, 0), (2, 6, 4, 0), (7, 3, 1, 5)])
_uv = me_cubo_041.uv_layers.new(name='MapaUV')
_uv.uv.foreach_set('vector', [0.375, 0.0, 0.625, 0.0, 0.625, 0.25, 0.375, 0.25, 0.375, 0.25, 0.625, 0.25, 0.625, 0.5, 0.375, 0.5, 0.375, 0.5, 0.625, 0.5, 0.625, 0.75, 0.375, 0.75, 0.375, 0.75, 0.625, 0.75, 0.625, 1.0, 0.375, 1.0, 0.125, 0.5, 0.375, 0.5, 0.375, 0.75, 0.125, 0.75, 0.625, 0.5, 0.875, 0.5, 0.875, 0.75, 0.625, 0.75])
me_cubo_041.update()
me_cubo_003 = bpy.data.meshes.new('Cubo.003')
me_cubo_003.from_pydata([(-0.9993, 6.545, 2.857), (-0.8719, 6.53, 6.484), (-0.9993, 7.691, 2.857), (-0.8719, 7.676, 6.484), (2.885, 6.545, 2.856), (3.013, 6.53, 6.484), (2.885, 7.691, 2.856), (3.013, 7.676, 6.484)], [], [(0, 1, 3, 2), (2, 3, 7, 6), (6, 7, 5, 4), (4, 5, 1, 0), (2, 6, 4, 0), (7, 3, 1, 5)])
_uv = me_cubo_003.uv_layers.new(name='MapaUV')
_uv.uv.foreach_set('vector', [0.375, 0.0, 0.625, 0.0, 0.625, 0.25, 0.375, 0.25, 0.375, 0.25, 0.625, 0.25, 0.625, 0.5, 0.375, 0.5, 0.375, 0.5, 0.625, 0.5, 0.625, 0.75, 0.375, 0.75, 0.375, 0.75, 0.625, 0.75, 0.625, 1.0, 0.375, 1.0, 0.125, 0.5, 0.375, 0.5, 0.375, 0.75, 0.125, 0.75, 0.625, 0.5, 0.875, 0.5, 0.875, 0.75, 0.625, 0.75])
me_cubo_003.update()
me_cubo_017 = bpy.data.meshes.new('Cubo.017')
me_cubo_017.from_pydata([(-3.259, -1.12, -1.347), (-3.259, 0.8054, -1.347), (-0.9128, -1.12, -1.347), (-0.9128, -1.12, 0.3535), (-0.9128, 0.8054, -1.347), (-0.9128, 0.8054, 0.3535), (-1.526, -1.12, 0.3535), (-3.259, -1.12, -1.347), (-1.526, -1.12, 0.1834), (-1.699, -1.12, 0.1834), (-1.699, -1.12, 0.01337), (-1.872, -1.12, 0.01337), (-1.872, -1.12, -0.1567), (-2.046, -1.12, -0.1567), (-2.046, -1.12, -0.3267), (-2.219, -1.12, -0.3267), (-2.219, -1.12, -0.4968), (-2.392, -1.12, -0.4968), (-2.392, -1.12, -0.6668), (-2.566, -1.12, -0.6668), (-2.566, -1.12, -0.8369), (-2.739, -1.12, -0.8369), (-2.739, -1.12, -1.007), (-2.913, -1.12, -1.007), (-2.913, -1.12, -1.177), (-3.086, -1.12, -1.177), (-3.086, -1.12, -1.347), (-3.259, 0.8054, -1.347), (-1.526, 0.8054, 0.3535), (-3.086, 0.8054, -1.347), (-3.086, 0.8054, -1.177), (-2.913, 0.8054, -1.177), (-2.913, 0.8054, -1.007), (-2.739, 0.8054, -1.007), (-2.739, 0.8054, -0.8369), (-2.566, 0.8054, -0.8369), (-2.566, 0.8054, -0.6668), (-2.392, 0.8054, -0.6668), (-2.392, 0.8054, -0.4968), (-2.219, 0.8054, -0.4968), (-2.219, 0.8054, -0.3267), (-2.046, 0.8054, -0.3267), (-2.046, 0.8054, -0.1567), (-1.872, 0.8054, -0.1567), (-1.872, 0.8054, 0.01337), (-1.699, 0.8054, 0.01337), (-1.699, 0.8054, 0.1834), (-1.526, 0.8054, 0.1834)], [], [(5, 28, 6, 3), (4, 5, 3, 2), (0, 7, 27, 1), (1, 4, 2, 0), (1, 27, 29, 30, 31, 32, 33, 34, 35, 36, 37, 38, 39, 40, 41, 42, 43, 44, 45, 46, 47, 28, 5, 4), (6, 28, 47, 8), (8, 47, 46, 9), (9, 46, 45, 10), (10, 45, 44, 11), (11, 44, 43, 12), (12, 43, 42, 13), (13, 42, 41, 14), (14, 41, 40, 15), (15, 40, 39, 16), (16, 39, 38, 17), (17, 38, 37, 18), (18, 37, 36, 19), (19, 36, 35, 20), (20, 35, 34, 21), (21, 34, 33, 22), (22, 33, 32, 23), (23, 32, 31, 24), (24, 31, 30, 25), (25, 30, 29, 26), (26, 29, 27, 7), (2, 3, 6, 8, 9, 10, 11, 12, 13, 14, 15, 16, 17, 18, 19, 20, 21, 22, 23, 24, 25, 26, 7, 0)])
_uv = me_cubo_017.uv_layers.new(name='MapaUV')
_uv.uv.foreach_set('vector', [0.625, 0.5, 0.6448, 0.5, 0.6448, 0.75, 0.625, 0.75, 0.375, 0.5, 0.625, 0.5, 0.625, 0.75, 0.375, 0.75, 0.375, 0.0, 0.375, 0.0, 0.375, 0.25, 0.375, 0.25, 0.125, 0.5, 0.375, 0.5, 0.375, 0.75, 0.125, 0.75, 0.375, 0.25, 0.375, 0.25, 0.375, 0.273, 0.4, 0.273, 0.4, 0.296, 0.425, 0.296, 0.425, 0.3191, 0.45, 0.3191, 0.45, 0.3421, 0.475, 0.3421, 0.475, 0.3651, 0.5, 0.3651, 0.5, 0.3881, 0.525, 0.3881, 0.525, 0.4111, 0.55, 0.4111, 0.55, 0.4342, 0.575, 0.4342, 0.575, 0.4572, 0.6, 0.4572, 0.6, 0.4802, 0.625, 0.4802, 0.625, 0.5, 0.375, 0.5, 0.6448, 0.75, 0.6448, 0.5, 0.6448, 0.5, 0.6448, 0.75, 0.6448, 0.75, 0.6448, 0.5, 0.6678, 0.5, 0.6678, 0.75, 0.6678, 0.75, 0.6678, 0.5, 0.6678, 0.5, 0.6678, 0.75, 0.6678, 0.75, 0.6678, 0.5, 0.6908, 0.5, 0.6908, 0.75, 0.6908, 0.75, 0.6908, 0.5, 0.6908, 0.5, 0.6908, 0.75, 0.6908, 0.75, 0.6908, 0.5, 0.7139, 0.5, 0.7139, 0.75, 0.7139, 0.75, 0.7139, 0.5, 0.7139, 0.5, 0.7139, 0.75, 0.7139, 0.75, 0.7139, 0.5, 0.7369, 0.5, 0.7369, 0.75, 0.7369, 0.75, 0.7369, 0.5, 0.7369, 0.5, 0.7369, 0.75, 0.7369, 0.75, 0.7369, 0.5, 0.875, 0.5, 0.875, 0.75, 0.625, 0.0, 0.625, 0.25, 0.475, 0.25, 0.475, 0.0, 0.475, 0.0, 0.475, 0.25, 0.475, 0.25, 0.475, 0.0, 0.475, 0.0, 0.475, 0.25, 0.45, 0.25, 0.45, 0.0, 0.45, 0.0, 0.45, 0.25, 0.45, 0.25, 0.45, 0.0, 0.45, 0.0, 0.45, 0.25, 0.425, 0.25, 0.425, 0.0, 0.425, 0.0, 0.425, 0.25, 0.425, 0.25, 0.425, 0.0, 0.425, 0.0, 0.425, 0.25, 0.4, 0.25, 0.4, 0.0, 0.4, 0.0, 0.4, 0.25, 0.4, 0.25, 0.4, 0.0, 0.4, 0.0, 0.4, 0.25, 0.375, 0.25, 0.375, 0.0, 0.375, 0.0, 0.375, 0.25, 0.375, 0.25, 0.375, 0.0, 0.375, 0.75, 0.625, 0.75, 0.625, 0.7698, 0.6, 0.7698, 0.6, 0.7928, 0.575, 0.7928, 0.575, 0.8158, 0.55, 0.8158, 0.55, 0.8389, 0.525, 0.8389, 0.525, 0.8619, 0.5, 0.8619, 0.5, 0.8849, 0.475, 0.8849, 0.475, 0.9079, 0.45, 0.9079, 0.45, 0.9309, 0.425, 0.9309, 0.425, 0.954, 0.4, 0.954, 0.4, 0.977, 0.375, 0.977, 0.375, 1.0, 0.375, 1.0])
me_cubo_017.update()
me_cubo_024 = bpy.data.meshes.new('Cubo.024')
me_cubo_024.from_pydata([(-3.259, -1.12, -3.05), (-3.259, 0.8024, -3.05), (-0.9128, -1.12, -3.05), (-0.9128, -1.12, 0.3535), (-0.9128, 0.8024, -3.05), (-0.9128, 0.8024, 0.3535), (-1.526, -1.12, 0.3535), (-3.259, -1.12, -1.347), (-1.526, -1.12, 0.1834), (-1.699, -1.12, 0.1834), (-1.699, -1.12, 0.01337), (-1.872, -1.12, 0.01337), (-1.872, -1.12, -0.1567), (-2.046, -1.12, -0.1567), (-2.046, -1.12, -0.3267), (-2.219, -1.12, -0.3267), (-2.219, -1.12, -0.4968), (-2.392, -1.12, -0.4968), (-2.392, -1.12, -0.6668), (-2.566, -1.12, -0.6668), (-2.566, -1.12, -0.8369), (-2.739, -1.12, -0.8369), (-2.739, -1.12, -1.007), (-2.913, -1.12, -1.007), (-2.913, -1.12, -1.177), (-3.086, -1.12, -1.177), (-3.086, -1.12, -1.347), (-3.259, 0.8024, -1.347), (-1.526, 0.8024, 0.3535), (-3.086, 0.8024, -1.347), (-3.086, 0.8024, -1.177), (-2.913, 0.8024, -1.177), (-2.913, 0.8024, -1.007), (-2.739, 0.8024, -1.007), (-2.739, 0.8024, -0.8369), (-2.566, 0.8024, -0.8369), (-2.566, 0.8024, -0.6668), (-2.392, 0.8024, -0.6668), (-2.392, 0.8024, -0.4968), (-2.219, 0.8024, -0.4968), (-2.219, 0.8024, -0.3267), (-2.046, 0.8024, -0.3267), (-2.046, 0.8024, -0.1567), (-1.872, 0.8024, -0.1567), (-1.872, 0.8024, 0.01337), (-1.699, 0.8024, 0.01337), (-1.699, 0.8024, 0.1834), (-1.526, 0.8024, 0.1834)], [], [(5, 28, 6, 3), (4, 5, 3, 2), (0, 7, 27, 1), (1, 4, 2, 0), (1, 27, 29, 30, 31, 32, 33, 34, 35, 36, 37, 38, 39, 40, 41, 42, 43, 44, 45, 46, 47, 28, 5, 4), (6, 28, 47, 8), (8, 47, 46, 9), (9, 46, 45, 10), (10, 45, 44, 11), (11, 44, 43, 12), (12, 43, 42, 13), (13, 42, 41, 14), (14, 41, 40, 15), (15, 40, 39, 16), (16, 39, 38, 17), (17, 38, 37, 18), (18, 37, 36, 19), (19, 36, 35, 20), (20, 35, 34, 21), (21, 34, 33, 22), (22, 33, 32, 23), (23, 32, 31, 24), (24, 31, 30, 25), (25, 30, 29, 26), (26, 29, 27, 7), (2, 3, 6, 8, 9, 10, 11, 12, 13, 14, 15, 16, 17, 18, 19, 20, 21, 22, 23, 24, 25, 26, 7, 0)])
_uv = me_cubo_024.uv_layers.new(name='MapaUV')
_uv.uv.foreach_set('vector', [0.625, 0.5, 0.6448, 0.5, 0.6448, 0.75, 0.625, 0.75, 0.375, 0.5, 0.625, 0.5, 0.625, 0.75, 0.375, 0.75, 0.375, 0.0, 0.375, 0.0, 0.375, 0.25, 0.375, 0.25, 0.125, 0.5, 0.375, 0.5, 0.375, 0.75, 0.125, 0.75, 0.375, 0.25, 0.375, 0.25, 0.375, 0.273, 0.4, 0.273, 0.4, 0.296, 0.425, 0.296, 0.425, 0.3191, 0.45, 0.3191, 0.45, 0.3421, 0.475, 0.3421, 0.475, 0.3651, 0.5, 0.3651, 0.5, 0.3881, 0.525, 0.3881, 0.525, 0.4111, 0.55, 0.4111, 0.55, 0.4342, 0.575, 0.4342, 0.575, 0.4572, 0.6, 0.4572, 0.6, 0.4802, 0.625, 0.4802, 0.625, 0.5, 0.375, 0.5, 0.6448, 0.75, 0.6448, 0.5, 0.6448, 0.5, 0.6448, 0.75, 0.6448, 0.75, 0.6448, 0.5, 0.6678, 0.5, 0.6678, 0.75, 0.6678, 0.75, 0.6678, 0.5, 0.6678, 0.5, 0.6678, 0.75, 0.6678, 0.75, 0.6678, 0.5, 0.6908, 0.5, 0.6908, 0.75, 0.6908, 0.75, 0.6908, 0.5, 0.6908, 0.5, 0.6908, 0.75, 0.6908, 0.75, 0.6908, 0.5, 0.7139, 0.5, 0.7139, 0.75, 0.7139, 0.75, 0.7139, 0.5, 0.7139, 0.5, 0.7139, 0.75, 0.7139, 0.75, 0.7139, 0.5, 0.7369, 0.5, 0.7369, 0.75, 0.7369, 0.75, 0.7369, 0.5, 0.7369, 0.5, 0.7369, 0.75, 0.7369, 0.75, 0.7369, 0.5, 0.875, 0.5, 0.875, 0.75, 0.625, 0.0, 0.625, 0.25, 0.475, 0.25, 0.475, 0.0, 0.475, 0.0, 0.475, 0.25, 0.475, 0.25, 0.475, 0.0, 0.475, 0.0, 0.475, 0.25, 0.45, 0.25, 0.45, 0.0, 0.45, 0.0, 0.45, 0.25, 0.45, 0.25, 0.45, 0.0, 0.45, 0.0, 0.45, 0.25, 0.425, 0.25, 0.425, 0.0, 0.425, 0.0, 0.425, 0.25, 0.425, 0.25, 0.425, 0.0, 0.425, 0.0, 0.425, 0.25, 0.4, 0.25, 0.4, 0.0, 0.4, 0.0, 0.4, 0.25, 0.4, 0.25, 0.4, 0.0, 0.4, 0.0, 0.4, 0.25, 0.375, 0.25, 0.375, 0.0, 0.375, 0.0, 0.375, 0.25, 0.375, 0.25, 0.375, 0.0, 0.375, 0.75, 0.625, 0.75, 0.625, 0.7698, 0.6, 0.7698, 0.6, 0.7928, 0.575, 0.7928, 0.575, 0.8158, 0.55, 0.8158, 0.55, 0.8389, 0.525, 0.8389, 0.525, 0.8619, 0.5, 0.8619, 0.5, 0.8849, 0.475, 0.8849, 0.475, 0.9079, 0.45, 0.9079, 0.45, 0.9309, 0.425, 0.9309, 0.425, 0.954, 0.4, 0.954, 0.4, 0.977, 0.375, 0.977, 0.375, 1.0, 0.375, 1.0])
me_cubo_024.update()
me_cubo_026 = bpy.data.meshes.new('Cubo.026')
me_cubo_026.from_pydata([(-1.0, 5.448, -1.0), (-1.0, 5.448, 2.855), (-1.0, 6.755, -1.0), (-1.0, 6.755, 2.855), (1.0, 5.448, -1.0), (1.0, 5.448, 2.855), (1.0, 6.755, -1.0), (1.0, 6.755, 2.855)], [], [(0, 1, 3, 2), (2, 3, 7, 6), (6, 7, 5, 4), (4, 5, 1, 0), (2, 6, 4, 0), (7, 3, 1, 5)])
_uv = me_cubo_026.uv_layers.new(name='MapaUV')
_uv.uv.foreach_set('vector', [0.375, 0.0, 0.625, 0.0, 0.625, 0.25, 0.375, 0.25, 0.375, 0.25, 0.625, 0.25, 0.625, 0.5, 0.375, 0.5, 0.375, 0.5, 0.625, 0.5, 0.625, 0.75, 0.375, 0.75, 0.375, 0.75, 0.625, 0.75, 0.625, 1.0, 0.375, 1.0, 0.125, 0.5, 0.375, 0.5, 0.375, 0.75, 0.125, 0.75, 0.625, 0.5, 0.875, 0.5, 0.875, 0.75, 0.625, 0.75])
me_cubo_026.update()
me_cubo_037 = bpy.data.meshes.new('Cubo.037')
me_cubo_037.from_pydata([(-1.0, -26.64, -1.949), (-1.0, -26.64, 9.308), (-1.0, -0.03762, -1.949), (-1.0, -0.03762, 9.308), (0.457, -26.64, -1.949), (0.457, -26.64, 9.308), (0.457, -0.03762, -1.949), (0.457, -0.03762, 9.308), (-1.0, -16.17, -1.949), (-1.0, -16.17, 9.308), (0.457, -16.17, -1.949), (0.457, -16.17, 9.308), (-1.0, -15.41, 9.308), (0.457, -15.43, -1.949), (-1.0, -15.41, -1.949), (0.457, -15.43, 9.308), (-1.0, -3.437, 9.308), (0.457, -3.437, -1.949), (-1.0, -3.437, -1.949), (0.457, -3.437, 9.308), (-1.0, -25.72, -1.949), (-1.0, -25.72, 9.308), (0.457, -25.72, 9.308), (0.457, -25.72, -1.949), (-1.0, -4.864, 9.308), (-1.0, -4.864, -1.949), (0.457, -4.586, -1.949), (0.457, -4.586, 9.308), (-1.0, -3.453, 9.308), (-1.0, -3.453, -1.949), (0.457, -3.453, -1.949), (0.457, -3.453, 9.308), (-1.0, -25.7, -1.949), (-1.0, -25.7, 9.308), (0.457, -25.7, 9.308), (0.457, -25.7, -1.949), (-1.0, -4.858, 9.308), (-1.0, -4.858, -1.949), (0.457, -4.858, -1.949), (0.457, -4.858, 9.308), (0.4703, -4.858, -1.912), (0.4703, -4.858, 9.345), (-1.0, -6.744, 9.308), (-1.0, -6.744, -1.949), (0.457, -6.744, -1.949), (0.457, -6.744, 9.308)], [], [(18, 16, 3, 2), (3, 7, 27, 24), (5, 1, 21, 22), (8, 10, 4, 0), (11, 9, 1, 5), (15, 12, 9, 11), (14, 13, 10, 8), (13, 15, 11, 10), (18, 17, 13, 14), (19, 16, 12, 15), (8, 9, 12, 14), (7, 3, 16, 19), (2, 6, 17, 18), (6, 7, 19, 17), (20, 23, 35, 32), (4, 5, 22, 23), (1, 0, 20, 21), (0, 4, 23, 20), (24, 27, 31, 28), (2, 3, 24, 25), (7, 6, 26, 27), (6, 2, 25, 26), (28, 31, 39, 36), (25, 24, 28, 29), (27, 26, 30, 31), (26, 25, 29, 30), (35, 34, 33, 32), (21, 20, 32, 33), (22, 21, 33, 34), (23, 22, 34, 35), (36, 39, 45, 42), (29, 28, 36, 37), (31, 30, 38, 39), (30, 29, 37, 38), (26, 27, 41, 40), (43, 42, 45, 44), (37, 36, 42, 43), (39, 38, 44, 45), (38, 37, 43, 44)])
_uv = me_cubo_037.uv_layers.new(name='MapaUV')
_uv.uv.foreach_set('vector', [0.375, 0.2181, 0.625, 0.2181, 0.625, 0.25, 0.375, 0.25, 0.875, 0.5, 0.625, 0.5, 0.625, 0.5, 0.875, 0.5, 0.625, 0.75, 0.875, 0.75, 0.875, 0.75, 0.625, 0.75, 0.125, 0.6516, 0.375, 0.6516, 0.375, 0.75, 0.125, 0.75, 0.625, 0.6516, 0.875, 0.6516, 0.875, 0.75, 0.625, 0.75, 0.625, 0.6304, 0.875, 0.6304, 0.875, 0.6516, 0.625, 0.6516, 0.125, 0.6304, 0.375, 0.6304, 0.375, 0.6516, 0.125, 0.6516, 0.375, 0.6304, 0.625, 0.6304, 0.625, 0.6516, 0.375, 0.6516, 0.125, 0.5319, 0.375, 0.5319, 0.375, 0.6304, 0.125, 0.6304, 0.625, 0.5319, 0.875, 0.5319, 0.875, 0.6304, 0.625, 0.6304, 0.375, 0.09839, 0.625, 0.09839, 0.625, 0.1196, 0.375, 0.1196, 0.625, 0.5, 0.875, 0.5, 0.875, 0.5319, 0.625, 0.5319, 0.125, 0.5, 0.375, 0.5, 0.375, 0.5319, 0.125, 0.5319, 0.375, 0.5, 0.625, 0.5, 0.625, 0.5319, 0.375, 0.5319, 0.125, 0.75, 0.375, 0.75, 0.375, 0.75, 0.125, 0.75, 0.0, 0.0, 0.0, 0.0, 0.0, 0.0, 0.0, 0.0, 0.0, 0.0, 0.0, 0.0, 0.0, 0.0, 0.0, 0.0, 0.125, 0.75, 0.375, 0.75, 0.375, 0.75, 0.125, 0.75, 0.875, 0.5, 0.625, 0.5, 0.625, 0.5, 0.875, 0.5, 0.375, 0.25, 0.625, 0.25, 0.625, 0.25, 0.375, 0.25, 0.625, 0.5, 0.375, 0.5, 0.375, 0.5, 0.625, 0.5, 0.375, 0.5, 0.125, 0.5, 0.125, 0.5, 0.375, 0.5, 0.875, 0.5, 0.625, 0.5, 0.625, 0.5, 0.875, 0.5, 0.375, 0.25, 0.625, 0.25, 0.625, 0.25, 0.375, 0.25, 0.625, 0.5, 0.375, 0.5, 0.375, 0.5, 0.625, 0.5, 0.375, 0.5, 0.125, 0.5, 0.125, 0.5, 0.375, 0.5, 0.375, 0.75, 0.625, 0.75, 0.625, 1.0, 0.375, 1.0, 0.0, 0.0, 0.0, 0.0, 0.0, 0.0, 0.0, 0.0, 0.625, 0.75, 0.875, 0.75, 0.875, 0.75, 0.625, 0.75, 0.0, 0.0, 0.0, 0.0, 0.0, 0.0, 0.0, 0.0, 0.875, 0.5, 0.625, 0.5, 0.625, 0.5, 0.875, 0.5, 0.375, 0.25, 0.625, 0.25, 0.625, 0.25, 0.375, 0.25, 0.625, 0.5, 0.375, 0.5, 0.375, 0.5, 0.625, 0.5, 0.375, 0.5, 0.125, 0.5, 0.125, 0.5, 0.375, 0.5, 0.375, 0.5, 0.625, 0.5, 0.625, 0.5, 0.375, 0.5, 0.375, 0.25, 0.625, 0.25, 0.625, 0.5, 0.375, 0.5, 0.375, 0.25, 0.625, 0.25, 0.625, 0.25, 0.375, 0.25, 0.625, 0.5, 0.375, 0.5, 0.375, 0.5, 0.625, 0.5, 0.375, 0.5, 0.125, 0.5, 0.125, 0.5, 0.375, 0.5])
me_cubo_037.update()
me_cubo_038 = bpy.data.meshes.new('Cubo.038')
me_cubo_038.from_pydata([(-0.9993, -26.56, 2.857), (-0.8719, -26.57, 3.127), (-0.9993, 7.691, 2.857), (-0.8719, 7.676, 3.127), (2.885, -26.56, 2.856), (3.013, -26.57, 3.126), (2.885, 7.691, 2.856), (3.013, 7.676, 3.126)], [], [(0, 1, 3, 2), (2, 3, 7, 6), (6, 7, 5, 4), (4, 5, 1, 0), (2, 6, 4, 0), (7, 3, 1, 5)])
_uv = me_cubo_038.uv_layers.new(name='MapaUV')
_uv.uv.foreach_set('vector', [0.375, 0.0, 0.625, 0.0, 0.625, 0.25, 0.375, 0.25, 0.375, 0.25, 0.625, 0.25, 0.625, 0.5, 0.375, 0.5, 0.375, 0.5, 0.625, 0.5, 0.625, 0.75, 0.375, 0.75, 0.375, 0.75, 0.625, 0.75, 0.625, 1.0, 0.375, 1.0, 0.125, 0.5, 0.375, 0.5, 0.375, 0.75, 0.125, 0.75, 0.625, 0.5, 0.875, 0.5, 0.875, 0.75, 0.625, 0.75])
me_cubo_038.update()
me_cubo_042 = bpy.data.meshes.new('Cubo.042')
me_cubo_042.from_pydata([(-1.0, 4.755, -1.0), (-1.0, 4.755, 1.057), (-1.0, 6.755, -1.0), (-1.0, 6.755, 1.057), (1.0, 4.755, -1.0), (1.0, 4.755, 1.057), (1.0, 6.755, -1.0), (1.0, 6.755, 1.057)], [], [(0, 1, 3, 2), (2, 3, 7, 6), (6, 7, 5, 4), (4, 5, 1, 0), (2, 6, 4, 0), (7, 3, 1, 5)])
_uv = me_cubo_042.uv_layers.new(name='MapaUV')
_uv.uv.foreach_set('vector', [0.375, 0.0, 0.625, 0.0, 0.625, 0.25, 0.375, 0.25, 0.375, 0.25, 0.625, 0.25, 0.625, 0.5, 0.375, 0.5, 0.375, 0.5, 0.625, 0.5, 0.625, 0.75, 0.375, 0.75, 0.375, 0.75, 0.625, 0.75, 0.625, 1.0, 0.375, 1.0, 0.125, 0.5, 0.375, 0.5, 0.375, 0.75, 0.125, 0.75, 0.625, 0.5, 0.875, 0.5, 0.875, 0.75, 0.625, 0.75])
me_cubo_042.update()
me_cubo_007 = bpy.data.meshes.new('Cubo.007')
me_cubo_007.from_pydata([(-0.4215, 5.448, -1.0), (-0.4215, 5.448, 5.94), (-0.4215, 42.42, -1.0), (-0.4215, 42.42, 5.94), (0.4003, 5.448, -1.0), (0.4003, 5.448, 5.94), (0.4003, 42.42, -1.0), (0.4003, 42.42, 5.94)], [], [(0, 1, 3, 2), (2, 3, 7, 6), (6, 7, 5, 4), (4, 5, 1, 0), (2, 6, 4, 0), (7, 3, 1, 5)])
_uv = me_cubo_007.uv_layers.new(name='MapaUV')
_uv.uv.foreach_set('vector', [0.375, 0.0, 0.625, 0.0, 0.625, 0.25, 0.375, 0.25, 0.375, 0.25, 0.625, 0.25, 0.625, 0.5, 0.375, 0.5, 0.375, 0.5, 0.625, 0.5, 0.625, 0.75, 0.375, 0.75, 0.375, 0.75, 0.625, 0.75, 0.625, 1.0, 0.375, 1.0, 0.125, 0.5, 0.375, 0.5, 0.375, 0.75, 0.125, 0.75, 0.625, 0.5, 0.875, 0.5, 0.875, 0.75, 0.625, 0.75])
me_cubo_007.update()
me_cubo_043 = bpy.data.meshes.new('Cubo.043')
me_cubo_043.from_pydata([(-1.0, -1.0, -1.0), (-1.0, -1.0, 5.95), (-1.0, 1.0, -1.0), (-1.0, 1.0, 5.95), (1.0, -1.0, -1.0), (1.0, -1.0, 5.95), (1.0, 1.0, -1.0), (1.0, 1.0, 5.95)], [], [(0, 1, 3, 2), (2, 3, 7, 6), (6, 7, 5, 4), (4, 5, 1, 0), (2, 6, 4, 0), (7, 3, 1, 5)])
_uv = me_cubo_043.uv_layers.new(name='MapaUV')
_uv.uv.foreach_set('vector', [0.375, 0.0, 0.625, 0.0, 0.625, 0.25, 0.375, 0.25, 0.375, 0.25, 0.625, 0.25, 0.625, 0.5, 0.375, 0.5, 0.375, 0.5, 0.625, 0.5, 0.625, 0.75, 0.375, 0.75, 0.375, 0.75, 0.625, 0.75, 0.625, 1.0, 0.375, 1.0, 0.125, 0.5, 0.375, 0.5, 0.375, 0.75, 0.125, 0.75, 0.625, 0.5, 0.875, 0.5, 0.875, 0.75, 0.625, 0.75])
me_cubo_043.update()

# ---- objects
ob_plano = bpy.data.objects.new('Plano', me_plano)
ob_cubo = bpy.data.objects.new('Cubo', me_cubo)
ob_cubo_001 = bpy.data.objects.new('Cubo.001', me_cubo_001)
ob_cubo_002 = bpy.data.objects.new('Cubo.002', me_cubo_002)
ob_cubo_004 = bpy.data.objects.new('Cubo.004', me_cubo_004)
ob_plano_001 = bpy.data.objects.new('Plano.001', me_plano_001)
ob_cubo_005 = bpy.data.objects.new('Cubo.005', me_cubo_006)
ob_cubo_007 = bpy.data.objects.new('Cubo.007', me_cubo_010)
ob_cubo_009 = bpy.data.objects.new('Cubo.009', me_cubo_012)
ob_cubo_010 = bpy.data.objects.new('Cubo.010', me_cubo_013)
ob_cubo_006 = bpy.data.objects.new('Cubo.006', me_cubo_014)
ob_cubo_011 = bpy.data.objects.new('Cubo.011', me_cubo_015)
ob_cubo_013 = bpy.data.objects.new('Cubo.013', me_cubo_005)
ob_cubo_015 = bpy.data.objects.new('Cubo.015', me_cubo_008)
ob_cubo_016 = bpy.data.objects.new('Cubo.016', me_cubo_009)
ob_cubo_014 = bpy.data.objects.new('Cubo.014', me_cubo_019)
ob_cubo_017 = bpy.data.objects.new('Cubo.017', me_cubo_020)
ob_cubo_018 = bpy.data.objects.new('Cubo.018', me_cubo_021)
ob_cubo_019 = bpy.data.objects.new('Cubo.019', me_cubo_011)
ob_cubo_020 = bpy.data.objects.new('Cubo.020', me_cubo_016)
ob_cubo_021 = bpy.data.objects.new('Cubo.021', me_cubo_018)
ob_cubo_008 = bpy.data.objects.new('Cubo.008', me_cubo_022)
ob_cubo_022 = bpy.data.objects.new('Cubo.022', me_cubo_023)
ob_cubo_024 = bpy.data.objects.new('Cubo.024', me_cubo_027)
ob_cubo_025 = bpy.data.objects.new('Cubo.025', me_cubo_028)
ob_cubo_026 = bpy.data.objects.new('Cubo.026', me_cubo_029)
ob_cubo_027 = bpy.data.objects.new('Cubo.027', me_cubo_030)
ob_cubo_028 = bpy.data.objects.new('Cubo.028', me_cubo_031)
ob_cubo_029 = bpy.data.objects.new('Cubo.029', me_cubo_032)
ob_cubo_030 = bpy.data.objects.new('Cubo.030', me_cubo_033)
ob_cubo_031 = bpy.data.objects.new('Cubo.031', me_cubo_034)
ob_cubo_032 = bpy.data.objects.new('Cubo.032', me_cubo_035)
ob_cubo_033 = bpy.data.objects.new('Cubo.033', me_cubo_036)
ob_cubo_003 = bpy.data.objects.new('Cubo.003', me_cubo_039)
ob_cubo_012 = bpy.data.objects.new('Cubo.012', me_cubo_040)
ob_cubo_034 = bpy.data.objects.new('Cubo.034', me_cubo_041)
ob_cubo_035 = bpy.data.objects.new('Cubo.035', me_cubo_003)
ob_cubo_037 = bpy.data.objects.new('Cubo.037', me_cubo_017)
ob_cubo_023 = bpy.data.objects.new('Cubo.023', me_cubo_024)
ob_cubo_036 = bpy.data.objects.new('Cubo.036', me_cubo_026)
ob_cubo_038 = bpy.data.objects.new('Cubo.038', me_cubo_037)
ob_cubo_039 = bpy.data.objects.new('Cubo.039', me_cubo_038)
ob_cubo_040 = bpy.data.objects.new('Cubo.040', me_cubo_042)
ob_cubo_041 = bpy.data.objects.new('Cubo.041', me_cubo_007)
ob_cubo_042 = bpy.data.objects.new('Cubo.042', me_cubo_043)

# ---- transforms, parenting, visibility, modifiers, constraints
ob_plano.location = (-7.184, -3.024, 5.927)
ob_plano.scale = (57.57, 57.57, 57.57)
ob_cubo.location = (49.4, -3.072, 13.08)
ob_cubo.scale = (1.114, 53.69, 7.222)
ob_cubo_001.location = (49.07, -58.74, 24.21)
ob_cubo_001.scale = (-2.59, -2.59, 25.67)
ob_cubo_002.location = (49.07, 70.62, 24.21)
ob_cubo_002.scale = (-2.596, -2.596, 25.74)
ob_cubo_004.location = (-47.23, -58.55, 24.21)
ob_cubo_004.rotation_euler = (0.0, -0.0, -1.57)
ob_cubo_004.scale = (-2.599, -2.599, 25.76)
ob_plano_001.location = (187.2, -184.3, 5.927)
ob_plano_001.scale = (251.2, 251.2, 251.2)
ob_cubo_005.location = (-51.52, 52.84, 24.21)
ob_cubo_005.scale = (-1.884, -1.884, 18.68)
ob_cubo_007.location = (-3.837, -5.185, 46.05)
ob_cubo_007.scale = (58.86, 61.91, 2.704)
ob_cubo_009.location = (28.27, -47.43, 42.0)
ob_cubo_009.rotation_euler = (0.0, -1.568, 0.0)
ob_cubo_009.scale = (-1.884, -1.884, 18.68)
ob_cubo_010.location = (28.27, 27.94, 42.0)
ob_cubo_010.rotation_euler = (0.0, -1.568, 0.0)
ob_cubo_010.scale = (-1.884, -1.884, 18.68)
ob_cubo_006.location = (-38.31, -37.69, 42.36)
ob_cubo_006.rotation_euler = (0.0, -1.568, -1.569)
ob_cubo_006.scale = (-1.884, -1.884, 18.68)
ob_cubo_011.location = (28.49, 67.59, 42.36)
ob_cubo_011.rotation_euler = (0.0, -1.571, 0.001347)
ob_cubo_011.scale = (-1.884, -1.884, 18.68)
ob_cubo_013.location = (25.67, 45.6, 7.008)
ob_cubo_013.scale = (2.883, 2.883, 2.883)
ob_cubo_015.location = (-47.54, 72.47, 24.21)
ob_cubo_015.scale = (-2.596, -2.596, 25.74)
ob_cubo_016.location = (-47.81, 34.59, 24.13)
ob_cubo_016.scale = (-2.596, -2.596, 25.74)
ob_cubo_014.location = (-51.52, -42.97, 24.21)
ob_cubo_014.scale = (-1.884, -1.884, 18.68)
ob_cubo_017.location = (49.07, 34.44, 24.21)
ob_cubo_017.scale = (-2.596, -2.596, 25.74)
ob_cubo_018.location = (49.06, 0.4654, 24.47)
ob_cubo_018.scale = (-2.596, -2.596, 25.74)
ob_cubo_019.location = (54.24, 70.62, 24.21)
ob_cubo_019.scale = (-2.596, -2.596, 25.74)
ob_cubo_020.location = (49.07, 74.76, 26.05)
ob_cubo_020.scale = (-2.596, -2.596, 25.74)
ob_cubo_021.location = (62.24, -39.2, 42.36)
ob_cubo_021.rotation_euler = (0.0, -1.568, -1.569)
ob_cubo_021.scale = (-1.884, -1.884, 18.68)
ob_cubo_008.location = (0.0, 0.0, 7.54)
ob_cubo_008.scale = (14.93, 14.93, 3.376)
ob_cubo_022.location = (54.53, -48.34, 23.87)
ob_cubo_022.scale = (-2.596, -2.596, 25.74)
ob_cubo_024.location = (52.39, 24.41, 15.26)
ob_cubo_024.scale = (2.358, 2.358, 2.358)
ob_cubo_025.location = (68.92, 36.14, 38.81)
ob_cubo_025.rotation_euler = (1.571, 1.571, 1.571)
ob_cubo_025.scale = (-1.884, -1.884, 18.68)
ob_cubo_026.location = (122.9, -36.06, 14.4)
ob_cubo_026.scale = (2.358, 2.358, 2.358)
ob_cubo_027.location = (120.6, 0.5707, 24.21)
ob_cubo_027.scale = (-2.596, -2.596, 25.74)
ob_cubo_028.location = (120.5, 37.96, 24.21)
ob_cubo_028.scale = (-2.596, -2.596, 25.74)
ob_cubo_029.location = (108.0, -53.14, 38.81)
ob_cubo_029.rotation_euler = (-1.571, 1.571, 0.0)
ob_cubo_029.scale = (-1.884, -1.884, 18.68)
ob_cubo_030.location = (120.6, -43.52, 24.21)
ob_cubo_030.scale = (-2.596, -2.596, 25.74)
ob_cubo_031.location = (125.2, -43.52, 24.21)
ob_cubo_031.scale = (-2.596, -2.596, 25.74)
ob_cubo_032.location = (49.07, -53.48, 24.21)
ob_cubo_032.scale = (-2.59, -2.59, 25.67)
ob_cubo_033.location = (49.07, 29.24, 20.84)
ob_cubo_033.scale = (-2.596, -2.596, 25.74)
ob_cubo_003.location = (-55.61, -5.605, 6.766)
ob_cubo_012.location = (107.7, -44.87, 38.81)
ob_cubo_012.rotation_euler = (-1.553, 1.571, 0.0)
ob_cubo_012.scale = (-1.884, -1.884, 18.68)
ob_cubo_034.location = (57.83, 38.98, 24.21)
ob_cubo_034.scale = (-2.596, -2.596, 25.74)
ob_cubo_035.location = (68.92, -23.85, 38.81)
ob_cubo_035.rotation_euler = (1.571, 1.571, 1.571)
ob_cubo_035.scale = (-1.884, -1.884, 18.68)
ob_cubo_037.location = (162.1, -46.43, 24.65)
ob_cubo_037.scale = (13.41, 10.11, 10.11)
ob_cubo_023.location = (193.3, -46.43, 41.78)
ob_cubo_023.scale = (13.41, 10.11, 10.11)
ob_cubo_036.location = (184.0, -43.52, 24.21)
ob_cubo_036.scale = (-2.596, -2.596, 25.74)
ob_cubo_038.location = (189.1, 24.41, 15.26)
ob_cubo_038.scale = (2.358, 2.358, 2.358)
ob_cubo_039.location = (133.2, -23.85, 38.81)
ob_cubo_039.rotation_euler = (1.571, 1.571, 1.571)
ob_cubo_039.scale = (-1.884, -1.884, 18.68)
ob_cubo_040.location = (189.1, 0.5048, 24.21)
ob_cubo_040.scale = (-2.596, -2.596, 25.74)
ob_cubo_041.location = (120.6, -46.95, 24.21)
ob_cubo_041.scale = (-2.596, -2.596, 25.74)
ob_cubo_042.location = (120.6, -159.6, 24.21)
ob_cubo_042.scale = (-2.59, -2.59, 25.67)

# ---- collection membership
col_collection.objects.link(ob_plano)
col_collection.objects.link(ob_cubo)
col_collection.objects.link(ob_cubo_001)
col_collection.objects.link(ob_cubo_002)
col_collection.objects.link(ob_cubo_004)
col_collection.objects.link(ob_plano_001)
col_collection.objects.link(ob_cubo_005)
col_collection.objects.link(ob_cubo_007)
col_collection.objects.link(ob_cubo_009)
col_collection.objects.link(ob_cubo_010)
col_collection.objects.link(ob_cubo_006)
col_collection.objects.link(ob_cubo_011)
col_collection.objects.link(ob_cubo_013)
col_collection.objects.link(ob_cubo_015)
col_collection.objects.link(ob_cubo_016)
col_collection.objects.link(ob_cubo_014)
col_collection.objects.link(ob_cubo_017)
col_collection.objects.link(ob_cubo_018)
col_collection.objects.link(ob_cubo_019)
col_collection.objects.link(ob_cubo_020)
col_collection.objects.link(ob_cubo_021)
col_collection.objects.link(ob_cubo_008)
col_collection.objects.link(ob_cubo_022)
col_collection.objects.link(ob_cubo_024)
col_collection.objects.link(ob_cubo_025)
col_collection.objects.link(ob_cubo_026)
col_collection.objects.link(ob_cubo_027)
col_collection.objects.link(ob_cubo_028)
col_collection.objects.link(ob_cubo_029)
col_collection.objects.link(ob_cubo_030)
col_collection.objects.link(ob_cubo_031)
col_collection.objects.link(ob_cubo_032)
col_collection.objects.link(ob_cubo_033)
col_collection.objects.link(ob_cubo_003)
col_collection.objects.link(ob_cubo_012)
col_collection.objects.link(ob_cubo_034)
col_collection.objects.link(ob_cubo_035)
col_collection.objects.link(ob_cubo_037)
col_collection.objects.link(ob_cubo_023)
col_collection.objects.link(ob_cubo_036)
col_collection.objects.link(ob_cubo_038)
col_collection.objects.link(ob_cubo_039)
col_collection.objects.link(ob_cubo_040)
col_collection.objects.link(ob_cubo_041)
col_collection.objects.link(ob_cubo_042)

# ---- scene / render settings (as saved in the file)
scene.frame_start = 1; scene.frame_end = 250; scene.frame_set(0)
scene.render.engine = 'BLENDER_EEVEE_NEXT'
bpy.context.view_layer.update()

# ---- added for rendering (the .blend has no active camera and no usable light): camera, sun
cam_auto = bpy.data.cameras.new('AutoCamera')
cam_auto.lens = 50.0
cam_auto.sensor_width = 36.0
cam_auto.clip_end = 23308.5
ob_auto_camera = bpy.data.objects.new('AutoCamera', cam_auto)
scene.collection.objects.link(ob_auto_camera)
ob_auto_camera.location = (1291.5, -1498.87, 1148.71)
ob_auto_camera.rotation_euler = (1.09748, -7.21219e-08, 0.694738)
scene.camera = ob_auto_camera
light_auto_sun = bpy.data.lights.new('AutoSun', 'SUN')
light_auto_sun.energy = 3.0
light_auto_sun.angle = 0.0523599
ob_auto_sun = bpy.data.objects.new('AutoSun', light_auto_sun)
scene.collection.objects.link(ob_auto_sun)
ob_auto_sun.rotation_euler = (0.872665, 0.174533, 0.523599)
bpy.context.view_layer.update()
